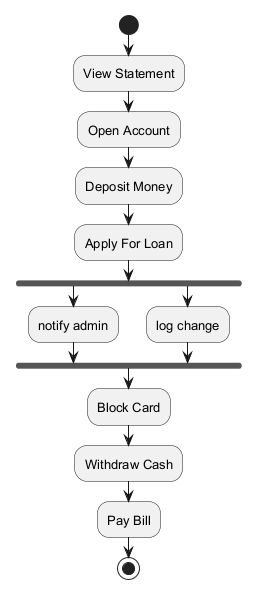

The diagram above was rendered by PlantUML. Its source (embedded in the PNG):
@startuml
skinparam backgroundColor #FFFFFF
skinparam classBackgroundColor #F1F8E9
skinparam classBorderColor #33691E
skinparam defaultFontSize 13
start
:View Statement;
:Open Account;
:Deposit Money;
:Apply For Loan;
fork
:notify admin;
fork again
:log change;
end fork
:Block Card;
:Withdraw Cash;
:Pay Bill;
stop
@enduml